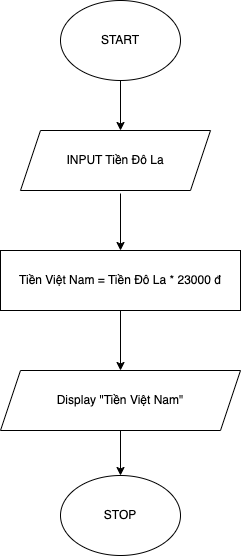

The diagram above was exported from draw.io. Its source (the exported page's mxGraphModel, read from the mxfile embedded in the PNG):
<mxGraphModel dx="954" dy="591" grid="1" gridSize="10" guides="1" tooltips="1" connect="1" arrows="1" fold="1" page="1" pageScale="1" pageWidth="827" pageHeight="1169" math="0" shadow="0">
  <root>
    <mxCell id="0" />
    <mxCell id="1" parent="0" />
    <mxCell id="VMMIVevYANoMqQXb3_Bn-1" value="START" style="ellipse;whiteSpace=wrap;html=1;" vertex="1" parent="1">
      <mxGeometry x="300" y="30" width="120" height="80" as="geometry" />
    </mxCell>
    <mxCell id="VMMIVevYANoMqQXb3_Bn-2" value="" style="endArrow=classic;html=1;rounded=0;exitX=0.5;exitY=1;exitDx=0;exitDy=0;" edge="1" parent="1" source="VMMIVevYANoMqQXb3_Bn-1">
      <mxGeometry width="50" height="50" relative="1" as="geometry">
        <mxPoint x="350" y="170" as="sourcePoint" />
        <mxPoint x="360" y="160" as="targetPoint" />
      </mxGeometry>
    </mxCell>
    <mxCell id="VMMIVevYANoMqQXb3_Bn-3" value="INPUT Tiền Đô La" style="shape=parallelogram;perimeter=parallelogramPerimeter;whiteSpace=wrap;html=1;fixedSize=1;" vertex="1" parent="1">
      <mxGeometry x="260" y="160" width="190" height="60" as="geometry" />
    </mxCell>
    <mxCell id="VMMIVevYANoMqQXb3_Bn-4" value="" style="endArrow=classic;html=1;rounded=0;entryX=0.5;entryY=0;entryDx=0;entryDy=0;" edge="1" parent="1" target="VMMIVevYANoMqQXb3_Bn-5">
      <mxGeometry width="50" height="50" relative="1" as="geometry">
        <mxPoint x="360" y="223" as="sourcePoint" />
        <mxPoint x="365" y="280" as="targetPoint" />
      </mxGeometry>
    </mxCell>
    <mxCell id="VMMIVevYANoMqQXb3_Bn-5" value="Tiền Việt Nam = Tiền Đô La * 23000 đ" style="rounded=0;whiteSpace=wrap;html=1;" vertex="1" parent="1">
      <mxGeometry x="240" y="280" width="240" height="60" as="geometry" />
    </mxCell>
    <mxCell id="VMMIVevYANoMqQXb3_Bn-9" value="Display &quot;Tiền Việt Nam&quot;" style="shape=parallelogram;perimeter=parallelogramPerimeter;whiteSpace=wrap;html=1;fixedSize=1;" vertex="1" parent="1">
      <mxGeometry x="240" y="400" width="240" height="60" as="geometry" />
    </mxCell>
    <mxCell id="VMMIVevYANoMqQXb3_Bn-10" value="" style="endArrow=classic;html=1;rounded=0;exitX=0.5;exitY=1;exitDx=0;exitDy=0;entryX=0.5;entryY=0;entryDx=0;entryDy=0;" edge="1" parent="1" source="VMMIVevYANoMqQXb3_Bn-5" target="VMMIVevYANoMqQXb3_Bn-9">
      <mxGeometry width="50" height="50" relative="1" as="geometry">
        <mxPoint x="380" y="420" as="sourcePoint" />
        <mxPoint x="370" y="400" as="targetPoint" />
      </mxGeometry>
    </mxCell>
    <mxCell id="VMMIVevYANoMqQXb3_Bn-11" value="STOP" style="ellipse;whiteSpace=wrap;html=1;" vertex="1" parent="1">
      <mxGeometry x="300" y="505" width="120" height="80" as="geometry" />
    </mxCell>
    <mxCell id="VMMIVevYANoMqQXb3_Bn-12" value="" style="endArrow=classic;html=1;rounded=0;exitX=0.5;exitY=1;exitDx=0;exitDy=0;entryX=0.5;entryY=0;entryDx=0;entryDy=0;" edge="1" parent="1" source="VMMIVevYANoMqQXb3_Bn-9" target="VMMIVevYANoMqQXb3_Bn-11">
      <mxGeometry width="50" height="50" relative="1" as="geometry">
        <mxPoint x="340" y="520" as="sourcePoint" />
        <mxPoint x="360" y="500" as="targetPoint" />
      </mxGeometry>
    </mxCell>
  </root>
</mxGraphModel>